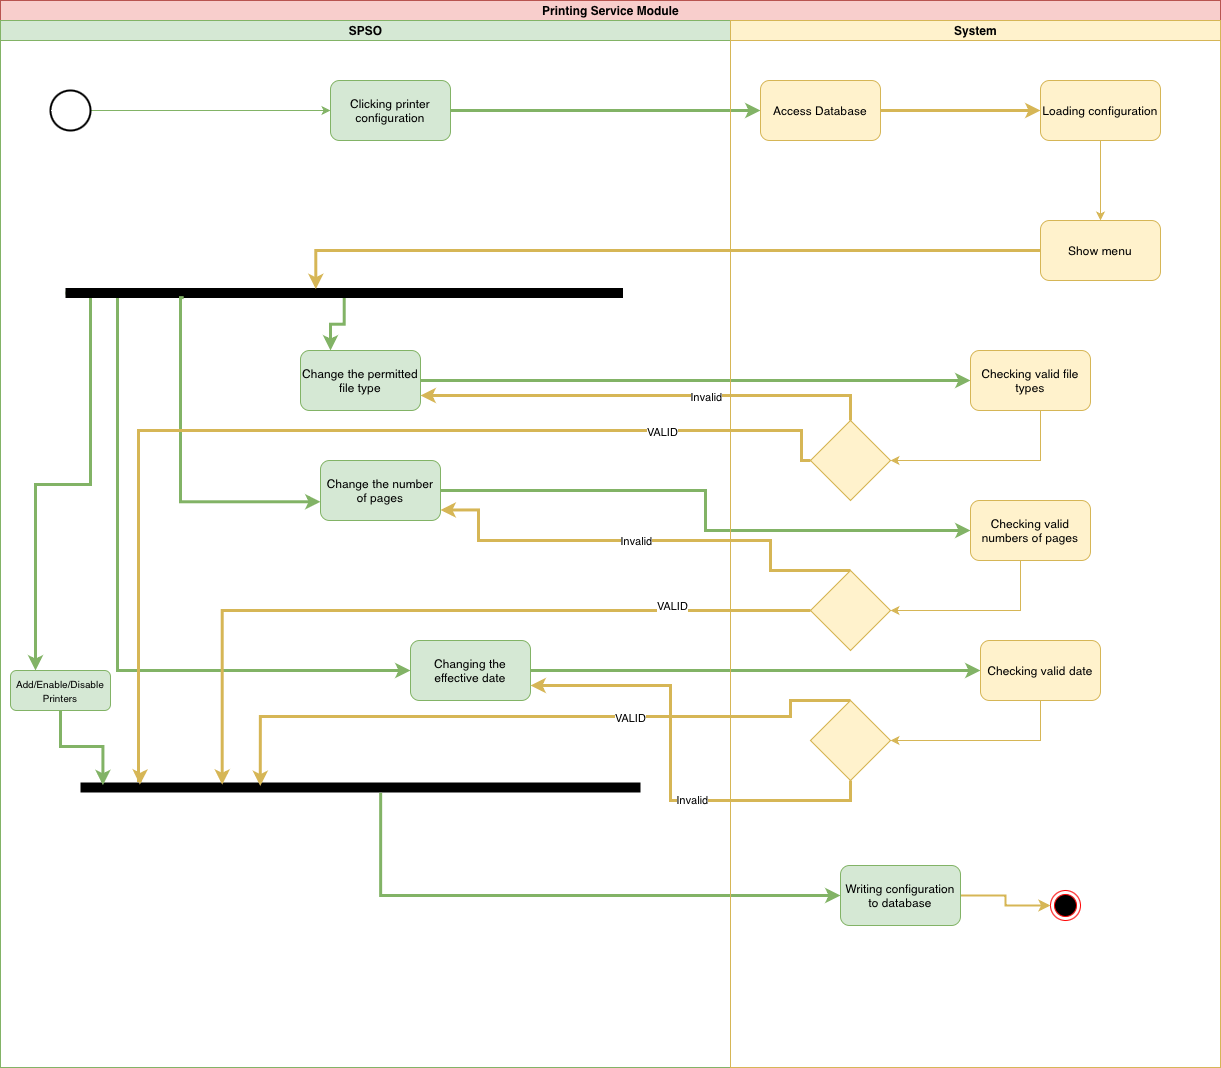

The diagram above was exported from draw.io. Its source (the exported page's mxGraphModel, read from the mxfile embedded in the PNG):
<mxGraphModel dx="1271" dy="1074" grid="1" gridSize="10" guides="1" tooltips="1" connect="1" arrows="1" fold="1" page="1" pageScale="1" pageWidth="1169" pageHeight="1654" math="0" shadow="0">
  <root>
    <mxCell id="0" />
    <mxCell id="1" parent="0" />
    <mxCell id="Clpd8b-wndbgz31sYOKd-1" value="Printing Service Module" style="swimlane;childLayout=stackLayout;resizeParent=1;resizeParentMax=0;startSize=20;html=1;fillColor=#f8cecc;strokeColor=#b85450;" parent="1" vertex="1">
      <mxGeometry x="100" y="20" width="1220" height="1067" as="geometry" />
    </mxCell>
    <mxCell id="Clpd8b-wndbgz31sYOKd-13" value="" style="edgeStyle=orthogonalEdgeStyle;rounded=0;orthogonalLoop=1;jettySize=auto;html=1;fillColor=#d5e8d4;strokeColor=#82b366;strokeWidth=3;" parent="Clpd8b-wndbgz31sYOKd-1" source="Clpd8b-wndbgz31sYOKd-10" target="Clpd8b-wndbgz31sYOKd-12" edge="1">
      <mxGeometry relative="1" as="geometry" />
    </mxCell>
    <mxCell id="Clpd8b-wndbgz31sYOKd-2" value="SPSO" style="swimlane;startSize=20;html=1;fillColor=#d5e8d4;strokeColor=#82b366;" parent="Clpd8b-wndbgz31sYOKd-1" vertex="1">
      <mxGeometry y="20" width="730" height="1047" as="geometry" />
    </mxCell>
    <mxCell id="Clpd8b-wndbgz31sYOKd-11" value="" style="edgeStyle=orthogonalEdgeStyle;rounded=0;orthogonalLoop=1;jettySize=auto;html=1;fillColor=#d5e8d4;strokeColor=#82b366;" parent="Clpd8b-wndbgz31sYOKd-2" source="Clpd8b-wndbgz31sYOKd-9" target="Clpd8b-wndbgz31sYOKd-10" edge="1">
      <mxGeometry relative="1" as="geometry" />
    </mxCell>
    <mxCell id="Clpd8b-wndbgz31sYOKd-9" value="" style="strokeWidth=2;html=1;shape=mxgraph.flowchart.start_2;whiteSpace=wrap;" parent="Clpd8b-wndbgz31sYOKd-2" vertex="1">
      <mxGeometry x="50" y="70" width="40" height="40" as="geometry" />
    </mxCell>
    <mxCell id="Clpd8b-wndbgz31sYOKd-10" value="Clicking printer configuration" style="rounded=1;whiteSpace=wrap;html=1;fillColor=#d5e8d4;strokeColor=#82b366;" parent="Clpd8b-wndbgz31sYOKd-2" vertex="1">
      <mxGeometry x="330" y="60" width="120" height="60" as="geometry" />
    </mxCell>
    <mxCell id="Clpd8b-wndbgz31sYOKd-24" style="edgeStyle=orthogonalEdgeStyle;rounded=0;orthogonalLoop=1;jettySize=auto;html=1;entryX=0.25;entryY=0;entryDx=0;entryDy=0;fillColor=#d5e8d4;strokeColor=#82B366;strokeWidth=3;" parent="Clpd8b-wndbgz31sYOKd-2" source="Clpd8b-wndbgz31sYOKd-18" target="Clpd8b-wndbgz31sYOKd-20" edge="1">
      <mxGeometry relative="1" as="geometry" />
    </mxCell>
    <mxCell id="Clpd8b-wndbgz31sYOKd-37" style="edgeStyle=orthogonalEdgeStyle;rounded=0;orthogonalLoop=1;jettySize=auto;html=1;entryX=0;entryY=0.5;entryDx=0;entryDy=0;fillColor=#d5e8d4;strokeColor=#82b366;strokeWidth=3;" parent="Clpd8b-wndbgz31sYOKd-2" source="Clpd8b-wndbgz31sYOKd-18" target="Clpd8b-wndbgz31sYOKd-38" edge="1">
      <mxGeometry relative="1" as="geometry">
        <mxPoint x="397.5" y="657.4800000000001" as="targetPoint" />
        <mxPoint x="50" y="280.00380952380954" as="sourcePoint" />
        <Array as="points">
          <mxPoint x="117" y="650" />
        </Array>
      </mxGeometry>
    </mxCell>
    <mxCell id="NE08_gRfDGY014IKB5TF-1" style="edgeStyle=orthogonalEdgeStyle;rounded=0;orthogonalLoop=1;jettySize=auto;html=1;entryX=0.25;entryY=0;entryDx=0;entryDy=0;strokeColor=#82B366;strokeWidth=3;" edge="1" parent="Clpd8b-wndbgz31sYOKd-2" source="Clpd8b-wndbgz31sYOKd-18" target="Clpd8b-wndbgz31sYOKd-63">
      <mxGeometry relative="1" as="geometry">
        <Array as="points">
          <mxPoint x="90" y="464" />
          <mxPoint x="35" y="464" />
        </Array>
      </mxGeometry>
    </mxCell>
    <mxCell id="Clpd8b-wndbgz31sYOKd-18" value="" style="html=1;points=[];perimeter=orthogonalPerimeter;fillColor=#000000;strokeColor=none;rotation=90;" parent="Clpd8b-wndbgz31sYOKd-2" vertex="1">
      <mxGeometry x="338.75" y="-6.25" width="10" height="557.5" as="geometry" />
    </mxCell>
    <mxCell id="Clpd8b-wndbgz31sYOKd-20" value="Change the permitted file type" style="rounded=1;whiteSpace=wrap;html=1;fillColor=#d5e8d4;strokeColor=#82b366;" parent="Clpd8b-wndbgz31sYOKd-2" vertex="1">
      <mxGeometry x="300" y="330" width="120" height="60" as="geometry" />
    </mxCell>
    <mxCell id="Clpd8b-wndbgz31sYOKd-35" value="Change the number of pages" style="rounded=1;whiteSpace=wrap;html=1;fillColor=#d5e8d4;strokeColor=#82b366;" parent="Clpd8b-wndbgz31sYOKd-2" vertex="1">
      <mxGeometry x="320" y="440" width="120" height="60" as="geometry" />
    </mxCell>
    <mxCell id="Clpd8b-wndbgz31sYOKd-34" style="edgeStyle=orthogonalEdgeStyle;rounded=0;orthogonalLoop=1;jettySize=auto;html=1;fillColor=#d5e8d4;strokeColor=#82b366;exitX=0.962;exitY=0.788;exitDx=0;exitDy=0;exitPerimeter=0;strokeWidth=3;" parent="Clpd8b-wndbgz31sYOKd-2" source="Clpd8b-wndbgz31sYOKd-18" edge="1">
      <mxGeometry relative="1" as="geometry">
        <mxPoint x="320" y="481.28" as="targetPoint" />
        <mxPoint x="149.29999999999995" y="290" as="sourcePoint" />
        <Array as="points">
          <mxPoint x="180" y="277" />
          <mxPoint x="180" y="481" />
        </Array>
      </mxGeometry>
    </mxCell>
    <mxCell id="Clpd8b-wndbgz31sYOKd-38" value="Changing the effective date" style="rounded=1;whiteSpace=wrap;html=1;fillColor=#d5e8d4;strokeColor=#82b366;" parent="Clpd8b-wndbgz31sYOKd-2" vertex="1">
      <mxGeometry x="410" y="620" width="120" height="60" as="geometry" />
    </mxCell>
    <mxCell id="Clpd8b-wndbgz31sYOKd-43" style="edgeStyle=orthogonalEdgeStyle;rounded=0;orthogonalLoop=1;jettySize=auto;html=1;exitX=0.5;exitY=0;exitDx=0;exitDy=0;entryX=1.016;entryY=0.825;entryDx=0;entryDy=0;entryPerimeter=0;fillColor=#fff2cc;strokeColor=#d6b656;strokeWidth=3;" parent="Clpd8b-wndbgz31sYOKd-2" source="Clpd8b-wndbgz31sYOKd-41" edge="1">
      <mxGeometry relative="1" as="geometry">
        <mxPoint x="768.08" y="550" as="sourcePoint" />
        <mxPoint x="440.00000000000006" y="489.5" as="targetPoint" />
        <Array as="points">
          <mxPoint x="770" y="520" />
          <mxPoint x="478" y="520" />
          <mxPoint x="478" y="489" />
        </Array>
      </mxGeometry>
    </mxCell>
    <mxCell id="Clpd8b-wndbgz31sYOKd-44" value="Invalid" style="edgeLabel;html=1;align=center;verticalAlign=middle;resizable=0;points=[];" parent="Clpd8b-wndbgz31sYOKd-43" connectable="0" vertex="1">
      <mxGeometry x="0.0407" relative="1" as="geometry">
        <mxPoint as="offset" />
      </mxGeometry>
    </mxCell>
    <mxCell id="Clpd8b-wndbgz31sYOKd-52" value="" style="html=1;points=[];perimeter=orthogonalPerimeter;fillColor=#000000;strokeColor=none;rotation=90;" parent="Clpd8b-wndbgz31sYOKd-2" vertex="1">
      <mxGeometry x="355" y="487" width="10" height="560" as="geometry" />
    </mxCell>
    <mxCell id="Clpd8b-wndbgz31sYOKd-63" value="&lt;font style=&quot;font-size: 10px;&quot;&gt;Add/Enable/Disable Printers&lt;/font&gt;" style="rounded=1;whiteSpace=wrap;html=1;fillColor=#d5e8d4;strokeColor=#82b366;" parent="Clpd8b-wndbgz31sYOKd-2" vertex="1">
      <mxGeometry x="10" y="650" width="100" height="40" as="geometry" />
    </mxCell>
    <mxCell id="Clpd8b-wndbgz31sYOKd-64" style="edgeStyle=orthogonalEdgeStyle;rounded=0;orthogonalLoop=1;jettySize=auto;html=1;entryX=0.269;entryY=0.96;entryDx=0;entryDy=0;entryPerimeter=0;fillColor=#d5e8d4;strokeColor=#82b366;strokeWidth=3;" parent="Clpd8b-wndbgz31sYOKd-2" source="Clpd8b-wndbgz31sYOKd-63" target="Clpd8b-wndbgz31sYOKd-52" edge="1">
      <mxGeometry relative="1" as="geometry" />
    </mxCell>
    <mxCell id="Clpd8b-wndbgz31sYOKd-19" style="edgeStyle=orthogonalEdgeStyle;rounded=0;orthogonalLoop=1;jettySize=auto;html=1;entryX=0.11;entryY=0.551;entryDx=0;entryDy=0;entryPerimeter=0;fillColor=#fff2cc;strokeColor=#d6b656;strokeWidth=3;" parent="Clpd8b-wndbgz31sYOKd-1" source="Clpd8b-wndbgz31sYOKd-16" target="Clpd8b-wndbgz31sYOKd-18" edge="1">
      <mxGeometry relative="1" as="geometry" />
    </mxCell>
    <mxCell id="Clpd8b-wndbgz31sYOKd-26" value="" style="edgeStyle=orthogonalEdgeStyle;rounded=0;orthogonalLoop=1;jettySize=auto;html=1;fillColor=#d5e8d4;strokeColor=#82b366;strokeWidth=3;" parent="Clpd8b-wndbgz31sYOKd-1" source="Clpd8b-wndbgz31sYOKd-20" target="Clpd8b-wndbgz31sYOKd-25" edge="1">
      <mxGeometry relative="1" as="geometry" />
    </mxCell>
    <mxCell id="Clpd8b-wndbgz31sYOKd-32" style="edgeStyle=orthogonalEdgeStyle;rounded=0;orthogonalLoop=1;jettySize=auto;html=1;exitX=0.5;exitY=0;exitDx=0;exitDy=0;entryX=1;entryY=0.75;entryDx=0;entryDy=0;fillColor=#fff2cc;strokeColor=#d6b656;strokeWidth=3;" parent="Clpd8b-wndbgz31sYOKd-1" source="Clpd8b-wndbgz31sYOKd-31" target="Clpd8b-wndbgz31sYOKd-20" edge="1">
      <mxGeometry relative="1" as="geometry" />
    </mxCell>
    <mxCell id="Clpd8b-wndbgz31sYOKd-33" value="Invalid" style="edgeLabel;html=1;align=center;verticalAlign=middle;resizable=0;points=[];" parent="Clpd8b-wndbgz31sYOKd-32" connectable="0" vertex="1">
      <mxGeometry x="-0.2539" y="1" relative="1" as="geometry">
        <mxPoint as="offset" />
      </mxGeometry>
    </mxCell>
    <mxCell id="Clpd8b-wndbgz31sYOKd-40" value="" style="edgeStyle=orthogonalEdgeStyle;rounded=0;orthogonalLoop=1;jettySize=auto;html=1;fillColor=#d5e8d4;strokeColor=#82b366;strokeWidth=3;" parent="Clpd8b-wndbgz31sYOKd-1" source="Clpd8b-wndbgz31sYOKd-35" target="Clpd8b-wndbgz31sYOKd-39" edge="1">
      <mxGeometry relative="1" as="geometry" />
    </mxCell>
    <mxCell id="Clpd8b-wndbgz31sYOKd-46" value="" style="edgeStyle=orthogonalEdgeStyle;rounded=0;orthogonalLoop=1;jettySize=auto;html=1;fillColor=#d5e8d4;strokeColor=#82b366;strokeWidth=3;" parent="Clpd8b-wndbgz31sYOKd-1" source="Clpd8b-wndbgz31sYOKd-38" target="Clpd8b-wndbgz31sYOKd-45" edge="1">
      <mxGeometry relative="1" as="geometry" />
    </mxCell>
    <mxCell id="Clpd8b-wndbgz31sYOKd-49" style="edgeStyle=orthogonalEdgeStyle;rounded=0;orthogonalLoop=1;jettySize=auto;html=1;entryX=1;entryY=0.75;entryDx=0;entryDy=0;fillColor=#fff2cc;strokeColor=#d6b656;exitX=0.5;exitY=1;exitDx=0;exitDy=0;strokeWidth=3;" parent="Clpd8b-wndbgz31sYOKd-1" source="Clpd8b-wndbgz31sYOKd-47" target="Clpd8b-wndbgz31sYOKd-38" edge="1">
      <mxGeometry relative="1" as="geometry" />
    </mxCell>
    <mxCell id="Clpd8b-wndbgz31sYOKd-51" value="Invalid" style="edgeLabel;html=1;align=center;verticalAlign=middle;resizable=0;points=[];" parent="Clpd8b-wndbgz31sYOKd-49" connectable="0" vertex="1">
      <mxGeometry x="-0.2129" y="-1" relative="1" as="geometry">
        <mxPoint as="offset" />
      </mxGeometry>
    </mxCell>
    <mxCell id="Clpd8b-wndbgz31sYOKd-56" style="edgeStyle=orthogonalEdgeStyle;rounded=0;orthogonalLoop=1;jettySize=auto;html=1;exitX=0;exitY=0.5;exitDx=0;exitDy=0;entryX=0.216;entryY=0.894;entryDx=0;entryDy=0;entryPerimeter=0;fillColor=#fff2cc;strokeColor=#d6b656;strokeWidth=3;" parent="Clpd8b-wndbgz31sYOKd-1" source="Clpd8b-wndbgz31sYOKd-31" target="Clpd8b-wndbgz31sYOKd-52" edge="1">
      <mxGeometry relative="1" as="geometry">
        <mxPoint x="801.4" y="450" as="sourcePoint" />
        <mxPoint x="138.60000000000005" y="775.8600000000001" as="targetPoint" />
        <Array as="points">
          <mxPoint x="801" y="460" />
          <mxPoint x="801" y="430" />
          <mxPoint x="138" y="430" />
          <mxPoint x="138" y="780" />
          <mxPoint x="139" y="780" />
        </Array>
      </mxGeometry>
    </mxCell>
    <mxCell id="Clpd8b-wndbgz31sYOKd-62" value="VALID" style="edgeLabel;html=1;align=center;verticalAlign=middle;resizable=0;points=[];" parent="Clpd8b-wndbgz31sYOKd-56" connectable="0" vertex="1">
      <mxGeometry x="-0.6614" y="1" relative="1" as="geometry">
        <mxPoint as="offset" />
      </mxGeometry>
    </mxCell>
    <mxCell id="Clpd8b-wndbgz31sYOKd-57" style="edgeStyle=orthogonalEdgeStyle;rounded=0;orthogonalLoop=1;jettySize=auto;html=1;entryX=0.216;entryY=0.747;entryDx=0;entryDy=0;entryPerimeter=0;fillColor=#fff2cc;strokeColor=#d6b656;exitX=0;exitY=0.5;exitDx=0;exitDy=0;strokeWidth=3;" parent="Clpd8b-wndbgz31sYOKd-1" source="Clpd8b-wndbgz31sYOKd-41" target="Clpd8b-wndbgz31sYOKd-52" edge="1">
      <mxGeometry relative="1" as="geometry">
        <mxPoint x="810" y="600" as="sourcePoint" />
        <mxPoint x="221.67999999999995" y="775.8600000000001" as="targetPoint" />
      </mxGeometry>
    </mxCell>
    <mxCell id="Clpd8b-wndbgz31sYOKd-61" value="VALID" style="edgeLabel;html=1;align=center;verticalAlign=middle;resizable=0;points=[];" parent="Clpd8b-wndbgz31sYOKd-57" connectable="0" vertex="1">
      <mxGeometry x="-0.6366" y="-5" relative="1" as="geometry">
        <mxPoint as="offset" />
      </mxGeometry>
    </mxCell>
    <mxCell id="Clpd8b-wndbgz31sYOKd-59" style="edgeStyle=orthogonalEdgeStyle;rounded=0;orthogonalLoop=1;jettySize=auto;html=1;exitX=0.5;exitY=0;exitDx=0;exitDy=0;entryX=0.351;entryY=0.679;entryDx=0;entryDy=0;entryPerimeter=0;fillColor=#fff2cc;strokeColor=#d6b656;strokeWidth=3;" parent="Clpd8b-wndbgz31sYOKd-1" source="Clpd8b-wndbgz31sYOKd-47" target="Clpd8b-wndbgz31sYOKd-52" edge="1">
      <mxGeometry relative="1" as="geometry">
        <mxPoint x="831.21" y="696.1600000000001" as="sourcePoint" />
        <mxPoint x="260.00999999999993" y="779.9999999999999" as="targetPoint" />
        <Array as="points">
          <mxPoint x="790" y="700" />
          <mxPoint x="790" y="716" />
          <mxPoint x="260" y="716" />
        </Array>
      </mxGeometry>
    </mxCell>
    <mxCell id="Clpd8b-wndbgz31sYOKd-60" value="VALID" style="edgeLabel;html=1;align=center;verticalAlign=middle;resizable=0;points=[];" parent="Clpd8b-wndbgz31sYOKd-59" connectable="0" vertex="1">
      <mxGeometry x="-0.2974" y="1" relative="1" as="geometry">
        <mxPoint as="offset" />
      </mxGeometry>
    </mxCell>
    <mxCell id="Clpd8b-wndbgz31sYOKd-66" style="edgeStyle=orthogonalEdgeStyle;rounded=0;orthogonalLoop=1;jettySize=auto;html=1;fillColor=#d5e8d4;strokeColor=#82b366;exitX=1.019;exitY=0.464;exitDx=0;exitDy=0;exitPerimeter=0;strokeWidth=3;" parent="Clpd8b-wndbgz31sYOKd-1" source="Clpd8b-wndbgz31sYOKd-52" edge="1">
      <mxGeometry relative="1" as="geometry">
        <mxPoint x="380" y="800" as="sourcePoint" />
        <mxPoint x="840" y="895" as="targetPoint" />
        <Array as="points">
          <mxPoint x="380" y="895" />
        </Array>
      </mxGeometry>
    </mxCell>
    <mxCell id="Clpd8b-wndbgz31sYOKd-3" value="System" style="swimlane;startSize=20;html=1;fillColor=#fff2cc;strokeColor=#d6b656;" parent="Clpd8b-wndbgz31sYOKd-1" vertex="1">
      <mxGeometry x="730" y="20" width="490" height="1047" as="geometry" />
    </mxCell>
    <mxCell id="Clpd8b-wndbgz31sYOKd-15" value="" style="edgeStyle=orthogonalEdgeStyle;rounded=0;orthogonalLoop=1;jettySize=auto;html=1;fillColor=#fff2cc;strokeColor=#d6b656;strokeWidth=3;" parent="Clpd8b-wndbgz31sYOKd-3" source="Clpd8b-wndbgz31sYOKd-12" target="Clpd8b-wndbgz31sYOKd-14" edge="1">
      <mxGeometry relative="1" as="geometry" />
    </mxCell>
    <mxCell id="Clpd8b-wndbgz31sYOKd-12" value="Access Database" style="whiteSpace=wrap;html=1;fillColor=#fff2cc;strokeColor=#d6b656;rounded=1;" parent="Clpd8b-wndbgz31sYOKd-3" vertex="1">
      <mxGeometry x="30" y="60" width="120" height="60" as="geometry" />
    </mxCell>
    <mxCell id="Clpd8b-wndbgz31sYOKd-17" value="" style="edgeStyle=orthogonalEdgeStyle;rounded=0;orthogonalLoop=1;jettySize=auto;html=1;fillColor=#fff2cc;strokeColor=#d6b656;" parent="Clpd8b-wndbgz31sYOKd-3" source="Clpd8b-wndbgz31sYOKd-14" target="Clpd8b-wndbgz31sYOKd-16" edge="1">
      <mxGeometry relative="1" as="geometry" />
    </mxCell>
    <mxCell id="Clpd8b-wndbgz31sYOKd-14" value="Loading configuration" style="whiteSpace=wrap;html=1;fillColor=#fff2cc;strokeColor=#d6b656;rounded=1;" parent="Clpd8b-wndbgz31sYOKd-3" vertex="1">
      <mxGeometry x="310" y="60" width="120" height="60" as="geometry" />
    </mxCell>
    <mxCell id="Clpd8b-wndbgz31sYOKd-16" value="Show menu" style="whiteSpace=wrap;html=1;fillColor=#fff2cc;strokeColor=#d6b656;rounded=1;" parent="Clpd8b-wndbgz31sYOKd-3" vertex="1">
      <mxGeometry x="310" y="200" width="120" height="60" as="geometry" />
    </mxCell>
    <mxCell id="Clpd8b-wndbgz31sYOKd-28" value="" style="edgeStyle=orthogonalEdgeStyle;rounded=0;orthogonalLoop=1;jettySize=auto;html=1;fillColor=#fff2cc;strokeColor=#d6b656;" parent="Clpd8b-wndbgz31sYOKd-3" edge="1">
      <mxGeometry relative="1" as="geometry">
        <mxPoint x="310" y="370" as="sourcePoint" />
        <mxPoint x="160" y="440" as="targetPoint" />
        <Array as="points">
          <mxPoint x="310" y="440" />
        </Array>
      </mxGeometry>
    </mxCell>
    <mxCell id="Clpd8b-wndbgz31sYOKd-25" value="Checking valid file types" style="whiteSpace=wrap;html=1;fillColor=#fff2cc;strokeColor=#d6b656;rounded=1;" parent="Clpd8b-wndbgz31sYOKd-3" vertex="1">
      <mxGeometry x="240" y="330" width="120" height="60" as="geometry" />
    </mxCell>
    <mxCell id="Clpd8b-wndbgz31sYOKd-31" value="" style="rhombus;whiteSpace=wrap;html=1;fillColor=#fff2cc;strokeColor=#d6b656;" parent="Clpd8b-wndbgz31sYOKd-3" vertex="1">
      <mxGeometry x="80" y="400" width="80" height="80" as="geometry" />
    </mxCell>
    <mxCell id="Clpd8b-wndbgz31sYOKd-42" style="edgeStyle=orthogonalEdgeStyle;rounded=0;orthogonalLoop=1;jettySize=auto;html=1;entryX=1;entryY=0.5;entryDx=0;entryDy=0;fillColor=#fff2cc;strokeColor=#d6b656;" parent="Clpd8b-wndbgz31sYOKd-3" source="Clpd8b-wndbgz31sYOKd-39" target="Clpd8b-wndbgz31sYOKd-41" edge="1">
      <mxGeometry relative="1" as="geometry">
        <Array as="points">
          <mxPoint x="290" y="590" />
        </Array>
      </mxGeometry>
    </mxCell>
    <mxCell id="Clpd8b-wndbgz31sYOKd-39" value="Checking valid numbers of pages" style="whiteSpace=wrap;html=1;fillColor=#fff2cc;strokeColor=#d6b656;rounded=1;" parent="Clpd8b-wndbgz31sYOKd-3" vertex="1">
      <mxGeometry x="240" y="480" width="120" height="60" as="geometry" />
    </mxCell>
    <mxCell id="Clpd8b-wndbgz31sYOKd-41" value="" style="rhombus;whiteSpace=wrap;html=1;fillColor=#fff2cc;strokeColor=#d6b656;" parent="Clpd8b-wndbgz31sYOKd-3" vertex="1">
      <mxGeometry x="80" y="550" width="80" height="80" as="geometry" />
    </mxCell>
    <mxCell id="Clpd8b-wndbgz31sYOKd-48" style="edgeStyle=orthogonalEdgeStyle;rounded=0;orthogonalLoop=1;jettySize=auto;html=1;entryX=1;entryY=0.5;entryDx=0;entryDy=0;fillColor=#fff2cc;strokeColor=#d6b656;" parent="Clpd8b-wndbgz31sYOKd-3" source="Clpd8b-wndbgz31sYOKd-45" target="Clpd8b-wndbgz31sYOKd-47" edge="1">
      <mxGeometry relative="1" as="geometry">
        <Array as="points">
          <mxPoint x="310" y="720" />
        </Array>
      </mxGeometry>
    </mxCell>
    <mxCell id="Clpd8b-wndbgz31sYOKd-45" value="Checking valid date" style="rounded=1;whiteSpace=wrap;html=1;fillColor=#fff2cc;strokeColor=#d6b656;" parent="Clpd8b-wndbgz31sYOKd-3" vertex="1">
      <mxGeometry x="250" y="620" width="120" height="60" as="geometry" />
    </mxCell>
    <mxCell id="Clpd8b-wndbgz31sYOKd-47" value="" style="rhombus;whiteSpace=wrap;html=1;fillColor=#fff2cc;strokeColor=#d6b656;" parent="Clpd8b-wndbgz31sYOKd-3" vertex="1">
      <mxGeometry x="80" y="680" width="80" height="80" as="geometry" />
    </mxCell>
    <mxCell id="Clpd8b-wndbgz31sYOKd-65" value="" style="ellipse;html=1;shape=endState;fillColor=#000000;strokeColor=#ff0000;" parent="Clpd8b-wndbgz31sYOKd-3" vertex="1">
      <mxGeometry x="320" y="870" width="30" height="30" as="geometry" />
    </mxCell>
    <mxCell id="Clpd8b-wndbgz31sYOKd-69" style="edgeStyle=orthogonalEdgeStyle;rounded=0;orthogonalLoop=1;jettySize=auto;html=1;entryX=0;entryY=0.5;entryDx=0;entryDy=0;fillColor=#fff2cc;strokeColor=#d6b656;strokeWidth=2;" parent="Clpd8b-wndbgz31sYOKd-3" source="Clpd8b-wndbgz31sYOKd-68" target="Clpd8b-wndbgz31sYOKd-65" edge="1">
      <mxGeometry relative="1" as="geometry" />
    </mxCell>
    <mxCell id="Clpd8b-wndbgz31sYOKd-68" value="Writing configuration to database" style="rounded=1;whiteSpace=wrap;html=1;fillColor=#d5e8d4;strokeColor=#82b366;" parent="Clpd8b-wndbgz31sYOKd-3" vertex="1">
      <mxGeometry x="110" y="845" width="120" height="60" as="geometry" />
    </mxCell>
  </root>
</mxGraphModel>